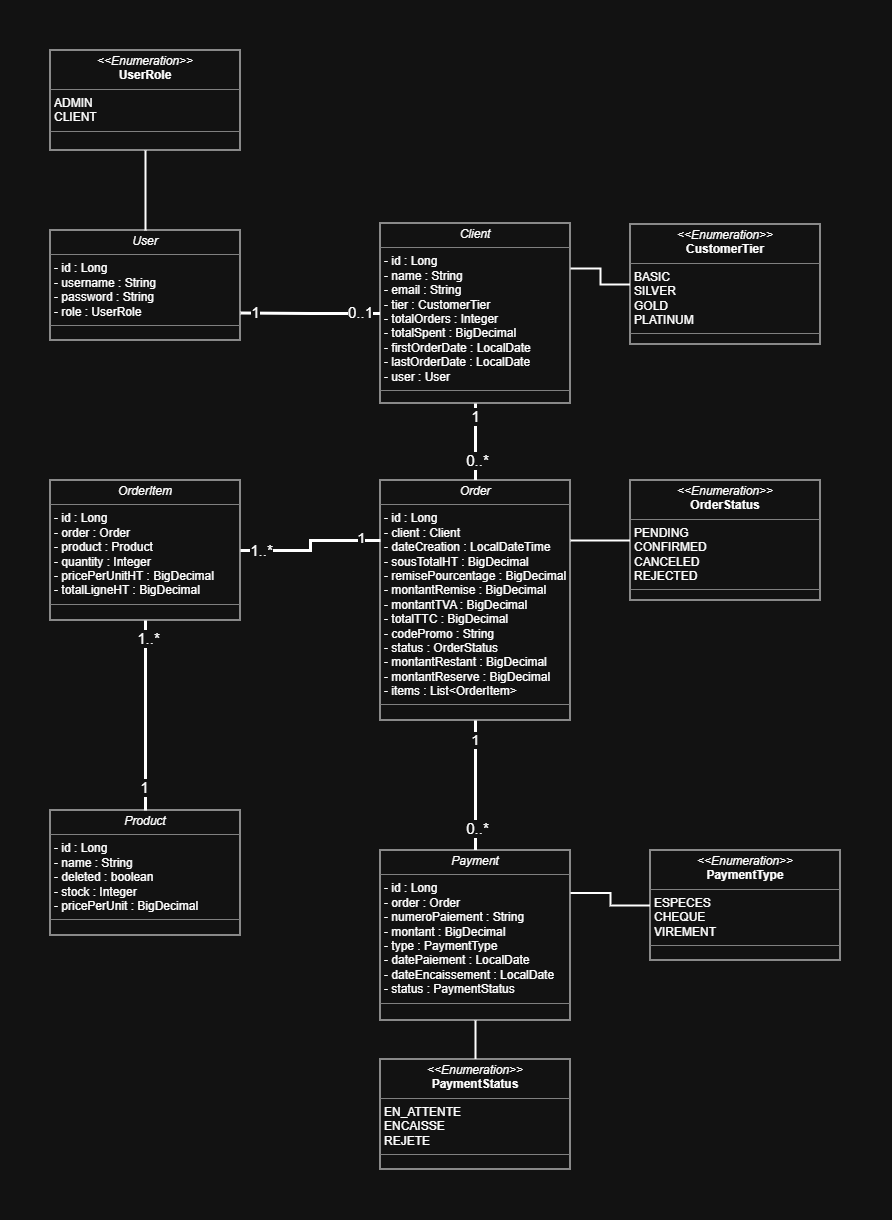

The diagram above was exported from draw.io. Its source (the exported page's mxGraphModel, read from the mxfile embedded in the PNG):
<mxGraphModel dx="920" dy="543" grid="1" gridSize="10" guides="1" tooltips="1" connect="1" arrows="1" fold="1" page="1" pageScale="1" pageWidth="827" pageHeight="1169" math="0" shadow="0">
  <root>
    <mxCell id="0" />
    <mxCell id="1" parent="0" />
    <mxCell id="VMTIqtcV9UYTpEPY7SFc-1" value="&lt;p style=&quot;margin:0px;margin-top:4px;text-align:center;&quot;&gt;&lt;i&gt;User&lt;/i&gt;&lt;/p&gt;&lt;hr size=&quot;1&quot; style=&quot;border-style:solid;&quot;&gt;&lt;p style=&quot;margin:0px;margin-left:4px;&quot;&gt;- id : Long&lt;/p&gt;&lt;p style=&quot;margin:0px;margin-left:4px;&quot;&gt;- username : String&lt;/p&gt;&lt;p style=&quot;margin:0px;margin-left:4px;&quot;&gt;- password : String&lt;/p&gt;&lt;p style=&quot;margin:0px;margin-left:4px;&quot;&gt;- role : UserRole&lt;/p&gt;&lt;hr size=&quot;1&quot; style=&quot;border-style:solid;&quot;&gt;&lt;p style=&quot;margin:0px;margin-left:4px;&quot;&gt;&lt;br&gt;&lt;/p&gt;" style="verticalAlign=top;align=left;overflow=fill;html=1;whiteSpace=wrap;" parent="1" vertex="1">
      <mxGeometry x="220" y="230" width="190" height="110" as="geometry" />
    </mxCell>
    <mxCell id="dFR9Jsa_c0li_H2HPZJH-10" style="edgeStyle=orthogonalEdgeStyle;rounded=0;orthogonalLoop=1;jettySize=auto;html=1;exitX=0;exitY=0.5;exitDx=0;exitDy=0;entryX=1;entryY=0.75;entryDx=0;entryDy=0;strokeWidth=3;endArrow=none;endFill=0;" edge="1" parent="1" source="VMTIqtcV9UYTpEPY7SFc-2" target="VMTIqtcV9UYTpEPY7SFc-1">
      <mxGeometry relative="1" as="geometry" />
    </mxCell>
    <mxCell id="dFR9Jsa_c0li_H2HPZJH-27" value="&lt;font style=&quot;font-size: 15px;&quot;&gt;1&lt;/font&gt;" style="edgeLabel;html=1;align=center;verticalAlign=middle;resizable=0;points=[];" vertex="1" connectable="0" parent="dFR9Jsa_c0li_H2HPZJH-10">
      <mxGeometry x="0.7934" y="-1" relative="1" as="geometry">
        <mxPoint as="offset" />
      </mxGeometry>
    </mxCell>
    <mxCell id="dFR9Jsa_c0li_H2HPZJH-28" value="&lt;font style=&quot;font-size: 15px;&quot;&gt;0..1&lt;/font&gt;" style="edgeLabel;html=1;align=center;verticalAlign=middle;resizable=0;points=[];" vertex="1" connectable="0" parent="dFR9Jsa_c0li_H2HPZJH-10">
      <mxGeometry x="-0.7016" y="-1" relative="1" as="geometry">
        <mxPoint as="offset" />
      </mxGeometry>
    </mxCell>
    <mxCell id="dFR9Jsa_c0li_H2HPZJH-11" style="edgeStyle=orthogonalEdgeStyle;rounded=0;orthogonalLoop=1;jettySize=auto;html=1;exitX=0.5;exitY=1;exitDx=0;exitDy=0;entryX=0.5;entryY=0;entryDx=0;entryDy=0;strokeWidth=3;endArrow=none;endFill=0;" edge="1" parent="1" source="VMTIqtcV9UYTpEPY7SFc-2" target="dFR9Jsa_c0li_H2HPZJH-1">
      <mxGeometry relative="1" as="geometry" />
    </mxCell>
    <mxCell id="dFR9Jsa_c0li_H2HPZJH-25" value="&lt;font style=&quot;font-size: 15px;&quot;&gt;1&lt;/font&gt;" style="edgeLabel;html=1;align=center;verticalAlign=middle;resizable=0;points=[];" vertex="1" connectable="0" parent="dFR9Jsa_c0li_H2HPZJH-11">
      <mxGeometry x="-0.6843" relative="1" as="geometry">
        <mxPoint as="offset" />
      </mxGeometry>
    </mxCell>
    <mxCell id="VMTIqtcV9UYTpEPY7SFc-2" value="&lt;p style=&quot;margin:0px;margin-top:4px;text-align:center;&quot;&gt;&lt;i&gt;Client&lt;/i&gt;&lt;/p&gt;&lt;hr size=&quot;1&quot; style=&quot;border-style:solid;&quot;&gt;&lt;p style=&quot;margin:0px;margin-left:4px;&quot;&gt;- id : Long&lt;/p&gt;&lt;p style=&quot;margin:0px;margin-left:4px;&quot;&gt;- name : String&lt;br&gt;&lt;/p&gt;&lt;p style=&quot;margin:0px;margin-left:4px;&quot;&gt;- email : String&lt;/p&gt;&lt;p style=&quot;margin:0px;margin-left:4px;&quot;&gt;- tier : CustomerTier&lt;/p&gt;&lt;p style=&quot;margin:0px;margin-left:4px;&quot;&gt;- totalOrders : Integer&lt;/p&gt;&lt;p style=&quot;margin:0px;margin-left:4px;&quot;&gt;- totalSpent : BigDecimal&lt;/p&gt;&lt;p style=&quot;margin:0px;margin-left:4px;&quot;&gt;- firstOrderDate : LocalDate&lt;/p&gt;&lt;p style=&quot;margin:0px;margin-left:4px;&quot;&gt;- lastOrderDate : LocalDate&lt;/p&gt;&lt;p style=&quot;margin:0px;margin-left:4px;&quot;&gt;- user : User&lt;/p&gt;&lt;hr size=&quot;1&quot; style=&quot;border-style:solid;&quot;&gt;&lt;p style=&quot;margin:0px;margin-left:4px;&quot;&gt;&lt;br&gt;&lt;/p&gt;" style="verticalAlign=top;align=left;overflow=fill;html=1;whiteSpace=wrap;" parent="1" vertex="1">
      <mxGeometry x="550" y="223" width="190" height="180" as="geometry" />
    </mxCell>
    <mxCell id="VMTIqtcV9UYTpEPY7SFc-3" value="&lt;p style=&quot;margin:0px;margin-top:4px;text-align:center;&quot;&gt;&lt;i&gt;Product&lt;/i&gt;&lt;/p&gt;&lt;hr size=&quot;1&quot; style=&quot;border-style:solid;&quot;&gt;&lt;p style=&quot;margin:0px;margin-left:4px;&quot;&gt;- id : Long&lt;/p&gt;&lt;p style=&quot;margin:0px;margin-left:4px;&quot;&gt;- name : String&lt;br&gt;&lt;/p&gt;&lt;p style=&quot;margin:0px;margin-left:4px;&quot;&gt;- deleted : boolean&lt;/p&gt;&lt;p style=&quot;margin:0px;margin-left:4px;&quot;&gt;- stock : Integer&lt;/p&gt;&lt;p style=&quot;margin:0px;margin-left:4px;&quot;&gt;- pricePerUnit : BigDecimal&lt;br&gt;&lt;/p&gt;&lt;hr size=&quot;1&quot; style=&quot;border-style:solid;&quot;&gt;&lt;p style=&quot;margin:0px;margin-left:4px;&quot;&gt;&lt;br&gt;&lt;/p&gt;" style="verticalAlign=top;align=left;overflow=fill;html=1;whiteSpace=wrap;" parent="1" vertex="1">
      <mxGeometry x="220" y="810" width="190" height="125" as="geometry" />
    </mxCell>
    <mxCell id="dFR9Jsa_c0li_H2HPZJH-18" style="edgeStyle=orthogonalEdgeStyle;rounded=0;orthogonalLoop=1;jettySize=auto;html=1;exitX=0.5;exitY=1;exitDx=0;exitDy=0;strokeWidth=3;endArrow=none;endFill=0;" edge="1" parent="1" source="dFR9Jsa_c0li_H2HPZJH-1" target="dFR9Jsa_c0li_H2HPZJH-3">
      <mxGeometry relative="1" as="geometry" />
    </mxCell>
    <mxCell id="dFR9Jsa_c0li_H2HPZJH-1" value="&lt;p style=&quot;margin:0px;margin-top:4px;text-align:center;&quot;&gt;&lt;i&gt;Order&lt;/i&gt;&lt;/p&gt;&lt;hr size=&quot;1&quot; style=&quot;border-style:solid;&quot;&gt;&lt;p style=&quot;margin:0px;margin-left:4px;&quot;&gt;- id : Long&lt;/p&gt;&lt;p style=&quot;margin:0px;margin-left:4px;&quot;&gt;- client : Client&lt;br&gt;&lt;/p&gt;&lt;p style=&quot;margin:0px;margin-left:4px;&quot;&gt;- dateCreation : LocalDateTime&lt;/p&gt;&lt;p style=&quot;margin:0px;margin-left:4px;&quot;&gt;- sousTotalHT : BigDecimal&lt;/p&gt;&lt;p style=&quot;margin:0px;margin-left:4px;&quot;&gt;- remisePourcentage : BigDecimal&lt;/p&gt;&lt;p style=&quot;margin:0px;margin-left:4px;&quot;&gt;- montantRemise : BigDecimal&lt;/p&gt;&lt;p style=&quot;margin:0px;margin-left:4px;&quot;&gt;- montantTVA : BigDecimal&lt;/p&gt;&lt;p style=&quot;margin:0px;margin-left:4px;&quot;&gt;- totalTTC : BigDecimal&lt;/p&gt;&lt;p style=&quot;margin:0px;margin-left:4px;&quot;&gt;- codePromo : String&lt;/p&gt;&lt;p style=&quot;margin:0px;margin-left:4px;&quot;&gt;- status : OrderStatus&lt;/p&gt;&lt;p style=&quot;margin:0px;margin-left:4px;&quot;&gt;- montantRestant : BigDecimal&lt;/p&gt;&lt;p style=&quot;margin:0px;margin-left:4px;&quot;&gt;- montantReserve : BigDecimal&lt;/p&gt;&lt;p style=&quot;margin:0px;margin-left:4px;&quot;&gt;- items : List&amp;lt;OrderItem&amp;gt;&lt;/p&gt;&lt;hr size=&quot;1&quot; style=&quot;border-style:solid;&quot;&gt;&lt;p style=&quot;margin:0px;margin-left:4px;&quot;&gt;&lt;br&gt;&lt;/p&gt;" style="verticalAlign=top;align=left;overflow=fill;html=1;whiteSpace=wrap;" vertex="1" parent="1">
      <mxGeometry x="550" y="480" width="190" height="240" as="geometry" />
    </mxCell>
    <mxCell id="dFR9Jsa_c0li_H2HPZJH-12" style="edgeStyle=orthogonalEdgeStyle;rounded=0;orthogonalLoop=1;jettySize=auto;html=1;exitX=1;exitY=0.5;exitDx=0;exitDy=0;entryX=0;entryY=0.25;entryDx=0;entryDy=0;endArrow=none;endFill=0;strokeWidth=3;" edge="1" parent="1" source="dFR9Jsa_c0li_H2HPZJH-2" target="dFR9Jsa_c0li_H2HPZJH-1">
      <mxGeometry relative="1" as="geometry" />
    </mxCell>
    <mxCell id="dFR9Jsa_c0li_H2HPZJH-13" value="&lt;font style=&quot;font-size: 15px;&quot;&gt;1..*&lt;/font&gt;" style="edgeLabel;html=1;align=center;verticalAlign=middle;resizable=0;points=[];" vertex="1" connectable="0" parent="dFR9Jsa_c0li_H2HPZJH-12">
      <mxGeometry x="-0.8067" y="-1" relative="1" as="geometry">
        <mxPoint x="6" y="-1" as="offset" />
      </mxGeometry>
    </mxCell>
    <mxCell id="dFR9Jsa_c0li_H2HPZJH-14" value="&lt;font style=&quot;font-size: 14px;&quot;&gt;1&lt;/font&gt;" style="edgeLabel;html=1;align=center;verticalAlign=middle;resizable=0;points=[];" vertex="1" connectable="0" parent="dFR9Jsa_c0li_H2HPZJH-12">
      <mxGeometry x="0.8044" y="2" relative="1" as="geometry">
        <mxPoint x="-5" as="offset" />
      </mxGeometry>
    </mxCell>
    <mxCell id="dFR9Jsa_c0li_H2HPZJH-15" style="edgeStyle=orthogonalEdgeStyle;rounded=0;orthogonalLoop=1;jettySize=auto;html=1;exitX=0.5;exitY=1;exitDx=0;exitDy=0;strokeWidth=3;endArrow=none;endFill=0;" edge="1" parent="1" source="dFR9Jsa_c0li_H2HPZJH-2" target="VMTIqtcV9UYTpEPY7SFc-3">
      <mxGeometry relative="1" as="geometry" />
    </mxCell>
    <mxCell id="dFR9Jsa_c0li_H2HPZJH-2" value="&lt;p style=&quot;margin:0px;margin-top:4px;text-align:center;&quot;&gt;&lt;i&gt;OrderItem&lt;/i&gt;&lt;/p&gt;&lt;hr size=&quot;1&quot; style=&quot;border-style:solid;&quot;&gt;&lt;p style=&quot;margin:0px;margin-left:4px;&quot;&gt;- id : Long&lt;/p&gt;&lt;p style=&quot;margin:0px;margin-left:4px;&quot;&gt;- order : Order&lt;br&gt;&lt;/p&gt;&lt;p style=&quot;margin:0px;margin-left:4px;&quot;&gt;- product : Product&lt;/p&gt;&lt;p style=&quot;margin:0px;margin-left:4px;&quot;&gt;- quantity : Integer&lt;/p&gt;&lt;p style=&quot;margin:0px;margin-left:4px;&quot;&gt;- pricePerUnitHT : BigDecimal&lt;/p&gt;&lt;p style=&quot;margin:0px;margin-left:4px;&quot;&gt;- totalLigneHT : BigDecimal&lt;/p&gt;&lt;hr size=&quot;1&quot; style=&quot;border-style:solid;&quot;&gt;&lt;p style=&quot;margin:0px;margin-left:4px;&quot;&gt;&lt;br&gt;&lt;/p&gt;" style="verticalAlign=top;align=left;overflow=fill;html=1;whiteSpace=wrap;" vertex="1" parent="1">
      <mxGeometry x="220" y="480" width="190" height="140" as="geometry" />
    </mxCell>
    <mxCell id="dFR9Jsa_c0li_H2HPZJH-22" style="edgeStyle=orthogonalEdgeStyle;rounded=0;orthogonalLoop=1;jettySize=auto;html=1;exitX=0.5;exitY=1;exitDx=0;exitDy=0;entryX=0.5;entryY=0;entryDx=0;entryDy=0;strokeWidth=2;endArrow=none;endFill=0;" edge="1" parent="1" source="dFR9Jsa_c0li_H2HPZJH-3" target="dFR9Jsa_c0li_H2HPZJH-6">
      <mxGeometry relative="1" as="geometry" />
    </mxCell>
    <mxCell id="dFR9Jsa_c0li_H2HPZJH-3" value="&lt;p style=&quot;margin:0px;margin-top:4px;text-align:center;&quot;&gt;&lt;i&gt;Payment&lt;/i&gt;&lt;/p&gt;&lt;hr size=&quot;1&quot; style=&quot;border-style:solid;&quot;&gt;&lt;p style=&quot;margin:0px;margin-left:4px;&quot;&gt;- id : Long&lt;/p&gt;&lt;p style=&quot;margin:0px;margin-left:4px;&quot;&gt;- order : Order&lt;br&gt;&lt;/p&gt;&lt;p style=&quot;margin:0px;margin-left:4px;&quot;&gt;- numeroPaiement : String&lt;/p&gt;&lt;p style=&quot;margin:0px;margin-left:4px;&quot;&gt;- montant : BigDecimal&lt;/p&gt;&lt;p style=&quot;margin:0px;margin-left:4px;&quot;&gt;- type : PaymentType&lt;/p&gt;&lt;p style=&quot;margin:0px;margin-left:4px;&quot;&gt;- datePaiement : LocalDate&lt;/p&gt;&lt;p style=&quot;margin:0px;margin-left:4px;&quot;&gt;- dateEncaissement : LocalDate&lt;/p&gt;&lt;p style=&quot;margin:0px;margin-left:4px;&quot;&gt;- status : PaymentStatus&lt;/p&gt;&lt;hr size=&quot;1&quot; style=&quot;border-style:solid;&quot;&gt;&lt;p style=&quot;margin:0px;margin-left:4px;&quot;&gt;&lt;br&gt;&lt;/p&gt;" style="verticalAlign=top;align=left;overflow=fill;html=1;whiteSpace=wrap;" vertex="1" parent="1">
      <mxGeometry x="550" y="850" width="190" height="170" as="geometry" />
    </mxCell>
    <mxCell id="dFR9Jsa_c0li_H2HPZJH-23" style="edgeStyle=orthogonalEdgeStyle;rounded=0;orthogonalLoop=1;jettySize=auto;html=1;exitX=0;exitY=0.5;exitDx=0;exitDy=0;entryX=1;entryY=0.25;entryDx=0;entryDy=0;strokeWidth=2;endArrow=none;endFill=0;" edge="1" parent="1" source="dFR9Jsa_c0li_H2HPZJH-4" target="VMTIqtcV9UYTpEPY7SFc-2">
      <mxGeometry relative="1" as="geometry" />
    </mxCell>
    <mxCell id="dFR9Jsa_c0li_H2HPZJH-4" value="&lt;p style=&quot;margin:0px;margin-top:4px;text-align:center;&quot;&gt;&lt;i&gt;&amp;lt;&amp;lt;Enumeration&amp;gt;&amp;gt;&lt;/i&gt;&lt;br&gt;&lt;b&gt;CustomerTier&lt;/b&gt;&lt;/p&gt;&lt;hr size=&quot;1&quot; style=&quot;border-style:solid;&quot;&gt;&lt;p style=&quot;margin:0px;margin-left:4px;&quot;&gt;BASIC&lt;/p&gt;&lt;p style=&quot;margin:0px;margin-left:4px;&quot;&gt;SILVER&lt;/p&gt;&lt;p style=&quot;margin:0px;margin-left:4px;&quot;&gt;GOLD&lt;/p&gt;&lt;p style=&quot;margin:0px;margin-left:4px;&quot;&gt;PLATINUM&lt;/p&gt;&lt;hr size=&quot;1&quot; style=&quot;border-style:solid;&quot;&gt;&lt;p style=&quot;margin:0px;margin-left:4px;&quot;&gt;&lt;br&gt;&lt;/p&gt;" style="verticalAlign=top;align=left;overflow=fill;html=1;whiteSpace=wrap;" vertex="1" parent="1">
      <mxGeometry x="800" y="224" width="190" height="120" as="geometry" />
    </mxCell>
    <mxCell id="dFR9Jsa_c0li_H2HPZJH-24" style="edgeStyle=orthogonalEdgeStyle;rounded=0;orthogonalLoop=1;jettySize=auto;html=1;exitX=0;exitY=0.5;exitDx=0;exitDy=0;entryX=1;entryY=0.25;entryDx=0;entryDy=0;strokeWidth=2;endArrow=none;endFill=0;" edge="1" parent="1" source="dFR9Jsa_c0li_H2HPZJH-5" target="dFR9Jsa_c0li_H2HPZJH-1">
      <mxGeometry relative="1" as="geometry" />
    </mxCell>
    <mxCell id="dFR9Jsa_c0li_H2HPZJH-5" value="&lt;p style=&quot;margin:0px;margin-top:4px;text-align:center;&quot;&gt;&lt;i&gt;&amp;lt;&amp;lt;Enumeration&amp;gt;&amp;gt;&lt;/i&gt;&lt;br&gt;&lt;b&gt;OrderStatus&lt;/b&gt;&lt;/p&gt;&lt;hr size=&quot;1&quot; style=&quot;border-style:solid;&quot;&gt;&lt;p style=&quot;margin:0px;margin-left:4px;&quot;&gt;PENDING&lt;/p&gt;&lt;p style=&quot;margin:0px;margin-left:4px;&quot;&gt;CONFIRMED&lt;/p&gt;&lt;p style=&quot;margin:0px;margin-left:4px;&quot;&gt;CANCELED&lt;/p&gt;&lt;p style=&quot;margin:0px;margin-left:4px;&quot;&gt;REJECTED&lt;/p&gt;&lt;hr size=&quot;1&quot; style=&quot;border-style:solid;&quot;&gt;&lt;p style=&quot;margin:0px;margin-left:4px;&quot;&gt;&lt;br&gt;&lt;/p&gt;" style="verticalAlign=top;align=left;overflow=fill;html=1;whiteSpace=wrap;" vertex="1" parent="1">
      <mxGeometry x="800" y="480" width="190" height="120" as="geometry" />
    </mxCell>
    <mxCell id="dFR9Jsa_c0li_H2HPZJH-6" value="&lt;p style=&quot;margin:0px;margin-top:4px;text-align:center;&quot;&gt;&lt;i&gt;&amp;lt;&amp;lt;Enumeration&amp;gt;&amp;gt;&lt;/i&gt;&lt;br&gt;&lt;b&gt;PaymentStatus&lt;/b&gt;&lt;/p&gt;&lt;hr size=&quot;1&quot; style=&quot;border-style:solid;&quot;&gt;&lt;p style=&quot;margin:0px;margin-left:4px;&quot;&gt;EN_ATTENTE&lt;/p&gt;&lt;p style=&quot;margin:0px;margin-left:4px;&quot;&gt;ENCAISSE&lt;/p&gt;&lt;p style=&quot;margin:0px;margin-left:4px;&quot;&gt;REJETE&lt;/p&gt;&lt;hr size=&quot;1&quot; style=&quot;border-style:solid;&quot;&gt;&lt;p style=&quot;margin:0px;margin-left:4px;&quot;&gt;&lt;br&gt;&lt;/p&gt;" style="verticalAlign=top;align=left;overflow=fill;html=1;whiteSpace=wrap;" vertex="1" parent="1">
      <mxGeometry x="550" y="1059" width="190" height="110" as="geometry" />
    </mxCell>
    <mxCell id="dFR9Jsa_c0li_H2HPZJH-21" style="edgeStyle=orthogonalEdgeStyle;rounded=0;orthogonalLoop=1;jettySize=auto;html=1;exitX=0;exitY=0.5;exitDx=0;exitDy=0;entryX=1;entryY=0.25;entryDx=0;entryDy=0;strokeWidth=2;endArrow=none;endFill=0;" edge="1" parent="1" source="dFR9Jsa_c0li_H2HPZJH-7" target="dFR9Jsa_c0li_H2HPZJH-3">
      <mxGeometry relative="1" as="geometry" />
    </mxCell>
    <mxCell id="dFR9Jsa_c0li_H2HPZJH-7" value="&lt;p style=&quot;margin:0px;margin-top:4px;text-align:center;&quot;&gt;&lt;i&gt;&amp;lt;&amp;lt;Enumeration&amp;gt;&amp;gt;&lt;/i&gt;&lt;br&gt;&lt;b&gt;PaymentType&lt;/b&gt;&lt;/p&gt;&lt;hr size=&quot;1&quot; style=&quot;border-style:solid;&quot;&gt;&lt;p style=&quot;margin:0px;margin-left:4px;&quot;&gt;ESPECES&lt;/p&gt;&lt;p style=&quot;margin:0px;margin-left:4px;&quot;&gt;CHEQUE&lt;/p&gt;&lt;p style=&quot;margin:0px;margin-left:4px;&quot;&gt;VIREMENT&lt;/p&gt;&lt;hr size=&quot;1&quot; style=&quot;border-style:solid;&quot;&gt;&lt;p style=&quot;margin:0px;margin-left:4px;&quot;&gt;&lt;br&gt;&lt;/p&gt;" style="verticalAlign=top;align=left;overflow=fill;html=1;whiteSpace=wrap;" vertex="1" parent="1">
      <mxGeometry x="820" y="850" width="190" height="110" as="geometry" />
    </mxCell>
    <mxCell id="dFR9Jsa_c0li_H2HPZJH-9" style="edgeStyle=orthogonalEdgeStyle;rounded=0;orthogonalLoop=1;jettySize=auto;html=1;exitX=0.5;exitY=1;exitDx=0;exitDy=0;entryX=0.5;entryY=0;entryDx=0;entryDy=0;endArrow=none;endFill=0;strokeWidth=2;" edge="1" parent="1" source="dFR9Jsa_c0li_H2HPZJH-8" target="VMTIqtcV9UYTpEPY7SFc-1">
      <mxGeometry relative="1" as="geometry" />
    </mxCell>
    <mxCell id="dFR9Jsa_c0li_H2HPZJH-8" value="&lt;p style=&quot;margin:0px;margin-top:4px;text-align:center;&quot;&gt;&lt;i&gt;&amp;lt;&amp;lt;Enumeration&amp;gt;&amp;gt;&lt;/i&gt;&lt;br&gt;&lt;b&gt;UserRole&lt;/b&gt;&lt;/p&gt;&lt;hr size=&quot;1&quot; style=&quot;border-style:solid;&quot;&gt;&lt;p style=&quot;margin:0px;margin-left:4px;&quot;&gt;ADMIN&lt;/p&gt;&lt;p style=&quot;margin:0px;margin-left:4px;&quot;&gt;CLIENT&lt;/p&gt;&lt;hr size=&quot;1&quot; style=&quot;border-style:solid;&quot;&gt;&lt;p style=&quot;margin:0px;margin-left:4px;&quot;&gt;&lt;br&gt;&lt;/p&gt;" style="verticalAlign=top;align=left;overflow=fill;html=1;whiteSpace=wrap;" vertex="1" parent="1">
      <mxGeometry x="220" y="50" width="190" height="100" as="geometry" />
    </mxCell>
    <mxCell id="dFR9Jsa_c0li_H2HPZJH-16" value="&lt;font style=&quot;font-size: 15px;&quot;&gt;1..*&lt;/font&gt;" style="edgeLabel;html=1;align=center;verticalAlign=middle;resizable=0;points=[];" vertex="1" connectable="0" parent="1">
      <mxGeometry x="330" y="640" as="geometry">
        <mxPoint x="-12" y="-2" as="offset" />
      </mxGeometry>
    </mxCell>
    <mxCell id="dFR9Jsa_c0li_H2HPZJH-17" value="&lt;font style=&quot;font-size: 15px;&quot;&gt;1&lt;/font&gt;" style="edgeLabel;html=1;align=center;verticalAlign=middle;resizable=0;points=[];" vertex="1" connectable="0" parent="1">
      <mxGeometry x="320" y="790" as="geometry">
        <mxPoint x="-6" y="-3" as="offset" />
      </mxGeometry>
    </mxCell>
    <mxCell id="dFR9Jsa_c0li_H2HPZJH-19" value="&lt;font style=&quot;font-size: 15px;&quot;&gt;0..*&lt;/font&gt;" style="edgeLabel;html=1;align=center;verticalAlign=middle;resizable=0;points=[];" vertex="1" connectable="0" parent="1">
      <mxGeometry x="645" y="830" as="geometry">
        <mxPoint x="2" y="-2" as="offset" />
      </mxGeometry>
    </mxCell>
    <mxCell id="dFR9Jsa_c0li_H2HPZJH-20" value="&lt;font style=&quot;font-size: 14px;&quot;&gt;1&lt;/font&gt;" style="edgeLabel;html=1;align=center;verticalAlign=middle;resizable=0;points=[];" vertex="1" connectable="0" parent="1">
      <mxGeometry x="645" y="740" as="geometry" />
    </mxCell>
    <mxCell id="dFR9Jsa_c0li_H2HPZJH-26" value="&lt;font style=&quot;font-size: 15px;&quot;&gt;0..*&lt;/font&gt;" style="edgeLabel;html=1;align=center;verticalAlign=middle;resizable=0;points=[];" vertex="1" connectable="0" parent="1">
      <mxGeometry x="645" y="462" as="geometry">
        <mxPoint x="2" y="-2" as="offset" />
      </mxGeometry>
    </mxCell>
  </root>
</mxGraphModel>